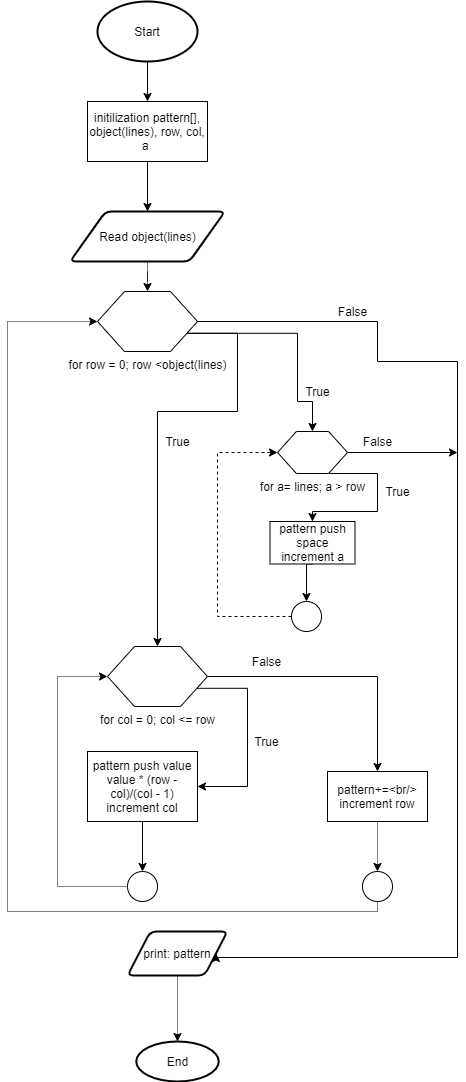

The diagram above was exported from draw.io. Its source (the exported page's mxGraphModel, read from the mxfile embedded in the PNG):
<mxGraphModel dx="588" dy="537" grid="1" gridSize="10" guides="1" tooltips="1" connect="1" arrows="1" fold="1" page="1" pageScale="1" pageWidth="827" pageHeight="1169" math="0" shadow="0">
  <root>
    <mxCell id="Vv0_-Lcoux84QF0y7aXD-0" />
    <mxCell id="Vv0_-Lcoux84QF0y7aXD-1" parent="Vv0_-Lcoux84QF0y7aXD-0" />
    <mxCell id="tL2VWkHe1o2LTPIC452a-0" style="edgeStyle=orthogonalEdgeStyle;rounded=0;orthogonalLoop=1;jettySize=auto;html=1;exitX=0.5;exitY=1;exitDx=0;exitDy=0;exitPerimeter=0;entryX=0.5;entryY=0;entryDx=0;entryDy=0;" edge="1" parent="Vv0_-Lcoux84QF0y7aXD-1" source="tL2VWkHe1o2LTPIC452a-1" target="tL2VWkHe1o2LTPIC452a-4">
      <mxGeometry relative="1" as="geometry" />
    </mxCell>
    <mxCell id="tL2VWkHe1o2LTPIC452a-1" value="Start" style="strokeWidth=2;html=1;shape=mxgraph.flowchart.start_1;whiteSpace=wrap;" vertex="1" parent="Vv0_-Lcoux84QF0y7aXD-1">
      <mxGeometry x="270" y="30" width="100" height="60" as="geometry" />
    </mxCell>
    <mxCell id="tL2VWkHe1o2LTPIC452a-2" value="End" style="strokeWidth=2;html=1;shape=mxgraph.flowchart.start_1;whiteSpace=wrap;" vertex="1" parent="Vv0_-Lcoux84QF0y7aXD-1">
      <mxGeometry x="308.75" y="1070" width="82.5" height="40" as="geometry" />
    </mxCell>
    <mxCell id="tL2VWkHe1o2LTPIC452a-3" style="edgeStyle=orthogonalEdgeStyle;rounded=0;orthogonalLoop=1;jettySize=auto;html=1;exitX=0.5;exitY=1;exitDx=0;exitDy=0;entryX=0.5;entryY=0;entryDx=0;entryDy=0;" edge="1" parent="Vv0_-Lcoux84QF0y7aXD-1" source="tL2VWkHe1o2LTPIC452a-4" target="tL2VWkHe1o2LTPIC452a-6">
      <mxGeometry relative="1" as="geometry" />
    </mxCell>
    <mxCell id="tL2VWkHe1o2LTPIC452a-4" value="initilization pattern[], object(lines), row, col, a&amp;nbsp;" style="rounded=0;whiteSpace=wrap;html=1;" vertex="1" parent="Vv0_-Lcoux84QF0y7aXD-1">
      <mxGeometry x="260" y="130" width="120" height="60" as="geometry" />
    </mxCell>
    <mxCell id="tL2VWkHe1o2LTPIC452a-5" style="edgeStyle=orthogonalEdgeStyle;rounded=0;orthogonalLoop=1;jettySize=auto;html=1;entryX=0.5;entryY=0;entryDx=0;entryDy=0;dashed=1;dashPattern=1 1;" edge="1" parent="Vv0_-Lcoux84QF0y7aXD-1" source="tL2VWkHe1o2LTPIC452a-6" target="tL2VWkHe1o2LTPIC452a-26">
      <mxGeometry relative="1" as="geometry" />
    </mxCell>
    <mxCell id="tL2VWkHe1o2LTPIC452a-6" value="Read object(lines)" style="shape=parallelogram;html=1;strokeWidth=2;perimeter=parallelogramPerimeter;whiteSpace=wrap;rounded=1;arcSize=12;size=0.23;" vertex="1" parent="Vv0_-Lcoux84QF0y7aXD-1">
      <mxGeometry x="242.5" y="240" width="155" height="50" as="geometry" />
    </mxCell>
    <mxCell id="tL2VWkHe1o2LTPIC452a-7" style="edgeStyle=orthogonalEdgeStyle;rounded=0;orthogonalLoop=1;jettySize=auto;html=1;exitX=1;exitY=0.75;exitDx=0;exitDy=0;entryX=0.5;entryY=0;entryDx=0;entryDy=0;" edge="1" parent="Vv0_-Lcoux84QF0y7aXD-1" source="tL2VWkHe1o2LTPIC452a-26" target="tL2VWkHe1o2LTPIC452a-28">
      <mxGeometry relative="1" as="geometry">
        <mxPoint x="360" y="410" as="sourcePoint" />
        <Array as="points">
          <mxPoint x="410" y="362" />
          <mxPoint x="410" y="440" />
          <mxPoint x="330" y="440" />
        </Array>
      </mxGeometry>
    </mxCell>
    <mxCell id="tL2VWkHe1o2LTPIC452a-8" style="edgeStyle=orthogonalEdgeStyle;rounded=0;orthogonalLoop=1;jettySize=auto;html=1;exitX=1;exitY=0.5;exitDx=0;exitDy=0;entryX=1;entryY=0.5;entryDx=0;entryDy=0;" edge="1" parent="Vv0_-Lcoux84QF0y7aXD-1" source="tL2VWkHe1o2LTPIC452a-26" target="tL2VWkHe1o2LTPIC452a-21">
      <mxGeometry relative="1" as="geometry">
        <Array as="points">
          <mxPoint x="550" y="350" />
          <mxPoint x="550" y="390" />
          <mxPoint x="630" y="390" />
          <mxPoint x="630" y="986" />
        </Array>
      </mxGeometry>
    </mxCell>
    <mxCell id="tL2VWkHe1o2LTPIC452a-9" style="edgeStyle=orthogonalEdgeStyle;rounded=0;orthogonalLoop=1;jettySize=auto;html=1;exitX=0.5;exitY=1;exitDx=0;exitDy=0;exitPerimeter=0;entryX=0.5;entryY=0;entryDx=0;entryDy=0;" edge="1" parent="Vv0_-Lcoux84QF0y7aXD-1" target="tL2VWkHe1o2LTPIC452a-12">
      <mxGeometry relative="1" as="geometry">
        <mxPoint x="307.5" y="810" as="sourcePoint" />
      </mxGeometry>
    </mxCell>
    <mxCell id="tL2VWkHe1o2LTPIC452a-10" style="edgeStyle=orthogonalEdgeStyle;rounded=0;orthogonalLoop=1;jettySize=auto;html=1;exitX=1;exitY=0.5;exitDx=0;exitDy=0;entryX=0.5;entryY=0;entryDx=0;entryDy=0;" edge="1" parent="Vv0_-Lcoux84QF0y7aXD-1" source="tL2VWkHe1o2LTPIC452a-28" target="tL2VWkHe1o2LTPIC452a-16">
      <mxGeometry relative="1" as="geometry">
        <mxPoint x="375" y="760" as="sourcePoint" />
      </mxGeometry>
    </mxCell>
    <mxCell id="tL2VWkHe1o2LTPIC452a-11" style="edgeStyle=orthogonalEdgeStyle;rounded=0;orthogonalLoop=1;jettySize=auto;html=1;exitX=0.5;exitY=1;exitDx=0;exitDy=0;entryX=0.5;entryY=0;entryDx=0;entryDy=0;entryPerimeter=0;" edge="1" parent="Vv0_-Lcoux84QF0y7aXD-1" source="tL2VWkHe1o2LTPIC452a-12" target="tL2VWkHe1o2LTPIC452a-14">
      <mxGeometry relative="1" as="geometry" />
    </mxCell>
    <mxCell id="tL2VWkHe1o2LTPIC452a-12" value="pattern push value&lt;br&gt;value * (row - col)/(col - 1)&lt;br&gt;increment col" style="rounded=0;whiteSpace=wrap;html=1;" vertex="1" parent="Vv0_-Lcoux84QF0y7aXD-1">
      <mxGeometry x="260" y="780" width="110" height="70" as="geometry" />
    </mxCell>
    <mxCell id="tL2VWkHe1o2LTPIC452a-13" style="edgeStyle=orthogonalEdgeStyle;rounded=0;orthogonalLoop=1;jettySize=auto;html=1;exitX=0;exitY=0.5;exitDx=0;exitDy=0;exitPerimeter=0;entryX=0;entryY=0.5;entryDx=0;entryDy=0;dashed=1;dashPattern=1 1;" edge="1" parent="Vv0_-Lcoux84QF0y7aXD-1" source="tL2VWkHe1o2LTPIC452a-14" target="tL2VWkHe1o2LTPIC452a-28">
      <mxGeometry relative="1" as="geometry">
        <mxPoint x="240" y="760" as="targetPoint" />
        <Array as="points">
          <mxPoint x="230" y="915" />
          <mxPoint x="230" y="705" />
        </Array>
      </mxGeometry>
    </mxCell>
    <mxCell id="tL2VWkHe1o2LTPIC452a-14" value="" style="verticalLabelPosition=bottom;verticalAlign=top;html=1;shape=mxgraph.flowchart.on-page_reference;" vertex="1" parent="Vv0_-Lcoux84QF0y7aXD-1">
      <mxGeometry x="300" y="900" width="30" height="30" as="geometry" />
    </mxCell>
    <mxCell id="tL2VWkHe1o2LTPIC452a-15" style="edgeStyle=orthogonalEdgeStyle;rounded=0;orthogonalLoop=1;jettySize=auto;html=1;entryX=0.5;entryY=0;entryDx=0;entryDy=0;entryPerimeter=0;dashed=1;dashPattern=1 1;" edge="1" parent="Vv0_-Lcoux84QF0y7aXD-1" source="tL2VWkHe1o2LTPIC452a-16" target="tL2VWkHe1o2LTPIC452a-19">
      <mxGeometry relative="1" as="geometry" />
    </mxCell>
    <mxCell id="tL2VWkHe1o2LTPIC452a-16" value="pattern+=&amp;lt;br/&amp;gt;&lt;br&gt;increment row" style="rounded=0;whiteSpace=wrap;html=1;" vertex="1" parent="Vv0_-Lcoux84QF0y7aXD-1">
      <mxGeometry x="500" y="800" width="100" height="50" as="geometry" />
    </mxCell>
    <mxCell id="tL2VWkHe1o2LTPIC452a-17" style="edgeStyle=orthogonalEdgeStyle;rounded=0;orthogonalLoop=1;jettySize=auto;html=1;exitX=0.5;exitY=1;exitDx=0;exitDy=0;exitPerimeter=0;" edge="1" parent="Vv0_-Lcoux84QF0y7aXD-1" source="tL2VWkHe1o2LTPIC452a-14" target="tL2VWkHe1o2LTPIC452a-14">
      <mxGeometry relative="1" as="geometry" />
    </mxCell>
    <mxCell id="tL2VWkHe1o2LTPIC452a-18" style="edgeStyle=orthogonalEdgeStyle;rounded=0;orthogonalLoop=1;jettySize=auto;html=1;entryX=0;entryY=0.5;entryDx=0;entryDy=0;dashed=1;dashPattern=1 1;" edge="1" parent="Vv0_-Lcoux84QF0y7aXD-1" source="tL2VWkHe1o2LTPIC452a-19" target="tL2VWkHe1o2LTPIC452a-26">
      <mxGeometry relative="1" as="geometry">
        <Array as="points">
          <mxPoint x="550" y="940" />
          <mxPoint x="180" y="940" />
          <mxPoint x="180" y="350" />
        </Array>
      </mxGeometry>
    </mxCell>
    <mxCell id="tL2VWkHe1o2LTPIC452a-19" value="" style="verticalLabelPosition=bottom;verticalAlign=top;html=1;shape=mxgraph.flowchart.on-page_reference;" vertex="1" parent="Vv0_-Lcoux84QF0y7aXD-1">
      <mxGeometry x="535" y="900" width="30" height="30" as="geometry" />
    </mxCell>
    <mxCell id="tL2VWkHe1o2LTPIC452a-20" style="edgeStyle=orthogonalEdgeStyle;rounded=0;orthogonalLoop=1;jettySize=auto;html=1;entryX=0.5;entryY=0;entryDx=0;entryDy=0;entryPerimeter=0;dashed=1;dashPattern=1 1;" edge="1" parent="Vv0_-Lcoux84QF0y7aXD-1" source="tL2VWkHe1o2LTPIC452a-21" target="tL2VWkHe1o2LTPIC452a-2">
      <mxGeometry relative="1" as="geometry" />
    </mxCell>
    <mxCell id="tL2VWkHe1o2LTPIC452a-21" value="print: pattern" style="shape=parallelogram;html=1;strokeWidth=2;perimeter=parallelogramPerimeter;whiteSpace=wrap;rounded=1;arcSize=12;size=0.23;" vertex="1" parent="Vv0_-Lcoux84QF0y7aXD-1">
      <mxGeometry x="300" y="960" width="100" height="43.96" as="geometry" />
    </mxCell>
    <mxCell id="tL2VWkHe1o2LTPIC452a-22" value="True" style="text;html=1;align=center;verticalAlign=middle;resizable=0;points=[];autosize=1;strokeColor=none;" vertex="1" parent="Vv0_-Lcoux84QF0y7aXD-1">
      <mxGeometry x="419" y="760" width="40" height="20" as="geometry" />
    </mxCell>
    <mxCell id="tL2VWkHe1o2LTPIC452a-23" value="False" style="text;html=1;align=center;verticalAlign=middle;resizable=0;points=[];autosize=1;strokeColor=none;" vertex="1" parent="Vv0_-Lcoux84QF0y7aXD-1">
      <mxGeometry x="414" y="680" width="50" height="20" as="geometry" />
    </mxCell>
    <mxCell id="tL2VWkHe1o2LTPIC452a-24" value="False" style="text;html=1;align=center;verticalAlign=middle;resizable=0;points=[];autosize=1;strokeColor=none;" vertex="1" parent="Vv0_-Lcoux84QF0y7aXD-1">
      <mxGeometry x="500" y="330" width="50" height="20" as="geometry" />
    </mxCell>
    <mxCell id="tL2VWkHe1o2LTPIC452a-25" value="True" style="text;html=1;align=center;verticalAlign=middle;resizable=0;points=[];autosize=1;strokeColor=none;" vertex="1" parent="Vv0_-Lcoux84QF0y7aXD-1">
      <mxGeometry x="330" y="460" width="40" height="20" as="geometry" />
    </mxCell>
    <mxCell id="tL2VWkHe1o2LTPIC452a-30" style="edgeStyle=orthogonalEdgeStyle;rounded=0;orthogonalLoop=1;jettySize=auto;html=1;exitX=1;exitY=0.75;exitDx=0;exitDy=0;entryX=0.5;entryY=0;entryDx=0;entryDy=0;endArrow=classic;endFill=1;" edge="1" parent="Vv0_-Lcoux84QF0y7aXD-1" source="tL2VWkHe1o2LTPIC452a-26" target="tL2VWkHe1o2LTPIC452a-29">
      <mxGeometry relative="1" as="geometry">
        <Array as="points">
          <mxPoint x="470" y="362" />
          <mxPoint x="470" y="430" />
          <mxPoint x="485" y="430" />
        </Array>
      </mxGeometry>
    </mxCell>
    <mxCell id="tL2VWkHe1o2LTPIC452a-26" value="for row = 0; row &amp;lt;object(lines)" style="verticalLabelPosition=bottom;verticalAlign=top;html=1;shape=hexagon;perimeter=hexagonPerimeter2;arcSize=6;size=0.27;" vertex="1" parent="Vv0_-Lcoux84QF0y7aXD-1">
      <mxGeometry x="270" y="320" width="100" height="60" as="geometry" />
    </mxCell>
    <mxCell id="tL2VWkHe1o2LTPIC452a-27" style="edgeStyle=orthogonalEdgeStyle;rounded=0;orthogonalLoop=1;jettySize=auto;html=1;exitX=1;exitY=0.75;exitDx=0;exitDy=0;entryX=1;entryY=0.5;entryDx=0;entryDy=0;" edge="1" parent="Vv0_-Lcoux84QF0y7aXD-1" source="tL2VWkHe1o2LTPIC452a-28" target="tL2VWkHe1o2LTPIC452a-12">
      <mxGeometry relative="1" as="geometry">
        <Array as="points">
          <mxPoint x="420" y="717" />
          <mxPoint x="420" y="815" />
        </Array>
      </mxGeometry>
    </mxCell>
    <mxCell id="tL2VWkHe1o2LTPIC452a-28" value="&lt;span&gt;for col = 0; col &amp;lt;= row&lt;/span&gt;" style="verticalLabelPosition=bottom;verticalAlign=top;html=1;shape=hexagon;perimeter=hexagonPerimeter2;arcSize=6;size=0.27;" vertex="1" parent="Vv0_-Lcoux84QF0y7aXD-1">
      <mxGeometry x="280" y="675" width="100" height="60" as="geometry" />
    </mxCell>
    <mxCell id="tL2VWkHe1o2LTPIC452a-34" style="edgeStyle=orthogonalEdgeStyle;rounded=0;orthogonalLoop=1;jettySize=auto;html=1;exitX=0.5;exitY=1;exitDx=0;exitDy=0;entryX=0.5;entryY=0;entryDx=0;entryDy=0;endArrow=classic;endFill=1;" edge="1" parent="Vv0_-Lcoux84QF0y7aXD-1" source="tL2VWkHe1o2LTPIC452a-29" target="tL2VWkHe1o2LTPIC452a-31">
      <mxGeometry relative="1" as="geometry">
        <Array as="points">
          <mxPoint x="550" y="502" />
          <mxPoint x="550" y="540" />
          <mxPoint x="485" y="540" />
        </Array>
      </mxGeometry>
    </mxCell>
    <mxCell id="tL2VWkHe1o2LTPIC452a-36" style="edgeStyle=orthogonalEdgeStyle;rounded=0;orthogonalLoop=1;jettySize=auto;html=1;exitX=1;exitY=0.5;exitDx=0;exitDy=0;endArrow=classic;endFill=1;" edge="1" parent="Vv0_-Lcoux84QF0y7aXD-1" source="tL2VWkHe1o2LTPIC452a-29">
      <mxGeometry relative="1" as="geometry">
        <mxPoint x="630" y="481" as="targetPoint" />
      </mxGeometry>
    </mxCell>
    <mxCell id="tL2VWkHe1o2LTPIC452a-29" value="&lt;span&gt;for a= lines; a &amp;gt; row&lt;/span&gt;" style="verticalLabelPosition=bottom;verticalAlign=top;html=1;shape=hexagon;perimeter=hexagonPerimeter2;arcSize=6;size=0.27;" vertex="1" parent="Vv0_-Lcoux84QF0y7aXD-1">
      <mxGeometry x="450" y="460" width="70" height="42" as="geometry" />
    </mxCell>
    <mxCell id="tL2VWkHe1o2LTPIC452a-33" style="edgeStyle=orthogonalEdgeStyle;rounded=0;orthogonalLoop=1;jettySize=auto;html=1;exitX=0.5;exitY=1;exitDx=0;exitDy=0;entryX=0.5;entryY=0;entryDx=0;entryDy=0;entryPerimeter=0;endArrow=classic;endFill=1;" edge="1" parent="Vv0_-Lcoux84QF0y7aXD-1" source="tL2VWkHe1o2LTPIC452a-31" target="tL2VWkHe1o2LTPIC452a-32">
      <mxGeometry relative="1" as="geometry" />
    </mxCell>
    <mxCell id="tL2VWkHe1o2LTPIC452a-31" value="pattern push space&lt;br&gt;increment a" style="rounded=0;whiteSpace=wrap;html=1;" vertex="1" parent="Vv0_-Lcoux84QF0y7aXD-1">
      <mxGeometry x="442.5" y="550" width="85" height="42.5" as="geometry" />
    </mxCell>
    <mxCell id="tL2VWkHe1o2LTPIC452a-35" style="edgeStyle=orthogonalEdgeStyle;rounded=0;orthogonalLoop=1;jettySize=auto;html=1;exitX=0;exitY=0.5;exitDx=0;exitDy=0;exitPerimeter=0;entryX=0;entryY=0.5;entryDx=0;entryDy=0;endArrow=classic;endFill=1;dashed=1;" edge="1" parent="Vv0_-Lcoux84QF0y7aXD-1" source="tL2VWkHe1o2LTPIC452a-32" target="tL2VWkHe1o2LTPIC452a-29">
      <mxGeometry relative="1" as="geometry">
        <Array as="points">
          <mxPoint x="390" y="645" />
          <mxPoint x="390" y="481" />
        </Array>
      </mxGeometry>
    </mxCell>
    <mxCell id="tL2VWkHe1o2LTPIC452a-32" value="" style="verticalLabelPosition=bottom;verticalAlign=top;html=1;shape=mxgraph.flowchart.on-page_reference;" vertex="1" parent="Vv0_-Lcoux84QF0y7aXD-1">
      <mxGeometry x="464" y="630" width="30" height="30" as="geometry" />
    </mxCell>
    <mxCell id="tL2VWkHe1o2LTPIC452a-37" value="True" style="text;html=1;align=center;verticalAlign=middle;resizable=0;points=[];autosize=1;strokeColor=none;" vertex="1" parent="Vv0_-Lcoux84QF0y7aXD-1">
      <mxGeometry x="470" y="410" width="40" height="20" as="geometry" />
    </mxCell>
    <mxCell id="tL2VWkHe1o2LTPIC452a-38" value="True" style="text;html=1;align=center;verticalAlign=middle;resizable=0;points=[];autosize=1;strokeColor=none;" vertex="1" parent="Vv0_-Lcoux84QF0y7aXD-1">
      <mxGeometry x="550" y="510" width="40" height="20" as="geometry" />
    </mxCell>
    <mxCell id="tL2VWkHe1o2LTPIC452a-39" value="False" style="text;html=1;align=center;verticalAlign=middle;resizable=0;points=[];autosize=1;strokeColor=none;" vertex="1" parent="Vv0_-Lcoux84QF0y7aXD-1">
      <mxGeometry x="525" y="460" width="50" height="20" as="geometry" />
    </mxCell>
  </root>
</mxGraphModel>